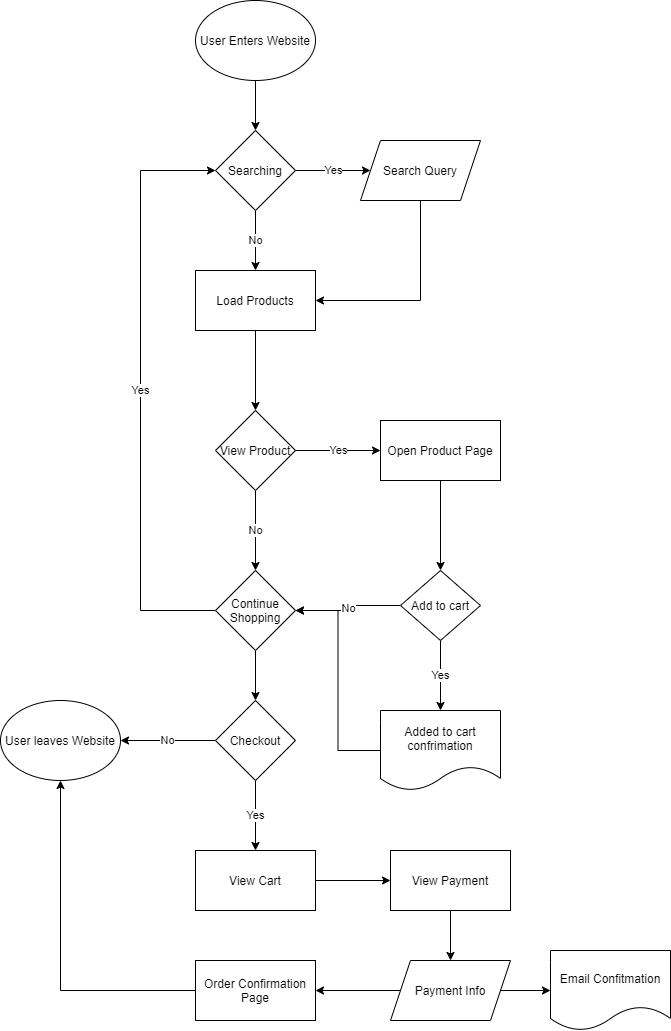

The diagram above was exported from draw.io. Its source (the exported page's mxGraphModel, read from the mxfile embedded in the PNG):
<mxGraphModel dx="1204" dy="584" grid="1" gridSize="10" guides="1" tooltips="1" connect="1" arrows="1" fold="1" page="1" pageScale="1" pageWidth="850" pageHeight="1100" math="0" shadow="0">
  <root>
    <mxCell id="0" />
    <mxCell id="1" parent="0" />
    <mxCell id="7" style="edgeStyle=orthogonalEdgeStyle;rounded=0;orthogonalLoop=1;jettySize=auto;html=1;exitX=0.5;exitY=1;exitDx=0;exitDy=0;entryX=0.5;entryY=0;entryDx=0;entryDy=0;" edge="1" parent="1" source="3" target="6">
      <mxGeometry relative="1" as="geometry" />
    </mxCell>
    <mxCell id="3" value="User Enters Website" style="ellipse;whiteSpace=wrap;html=1;" vertex="1" parent="1">
      <mxGeometry x="365" y="30" width="120" height="80" as="geometry" />
    </mxCell>
    <mxCell id="9" value="Yes" style="edgeStyle=orthogonalEdgeStyle;rounded=0;orthogonalLoop=1;jettySize=auto;html=1;exitX=1;exitY=0.5;exitDx=0;exitDy=0;entryX=0;entryY=0.5;entryDx=0;entryDy=0;" edge="1" parent="1" source="6" target="8">
      <mxGeometry relative="1" as="geometry" />
    </mxCell>
    <mxCell id="19" value="No" style="edgeStyle=orthogonalEdgeStyle;rounded=0;orthogonalLoop=1;jettySize=auto;html=1;exitX=0.5;exitY=1;exitDx=0;exitDy=0;entryX=0.5;entryY=0;entryDx=0;entryDy=0;" edge="1" parent="1" source="6" target="22">
      <mxGeometry relative="1" as="geometry">
        <mxPoint x="420" y="290" as="targetPoint" />
      </mxGeometry>
    </mxCell>
    <mxCell id="6" value="Searching" style="rhombus;whiteSpace=wrap;html=1;" vertex="1" parent="1">
      <mxGeometry x="385" y="160" width="80" height="80" as="geometry" />
    </mxCell>
    <mxCell id="18" style="edgeStyle=orthogonalEdgeStyle;rounded=0;orthogonalLoop=1;jettySize=auto;html=1;exitX=0.5;exitY=1;exitDx=0;exitDy=0;entryX=1;entryY=0.5;entryDx=0;entryDy=0;" edge="1" parent="1" source="8" target="22">
      <mxGeometry relative="1" as="geometry">
        <mxPoint x="485" y="335" as="targetPoint" />
      </mxGeometry>
    </mxCell>
    <mxCell id="8" value="Search Query" style="shape=parallelogram;perimeter=parallelogramPerimeter;whiteSpace=wrap;html=1;fixedSize=1;" vertex="1" parent="1">
      <mxGeometry x="530" y="170" width="120" height="60" as="geometry" />
    </mxCell>
    <mxCell id="27" value="No" style="edgeStyle=orthogonalEdgeStyle;rounded=0;orthogonalLoop=1;jettySize=auto;html=1;exitX=0.5;exitY=1;exitDx=0;exitDy=0;entryX=0.5;entryY=0;entryDx=0;entryDy=0;" edge="1" parent="1" source="20" target="26">
      <mxGeometry relative="1" as="geometry" />
    </mxCell>
    <mxCell id="35" value="Yes" style="edgeStyle=orthogonalEdgeStyle;rounded=0;orthogonalLoop=1;jettySize=auto;html=1;exitX=1;exitY=0.5;exitDx=0;exitDy=0;entryX=0;entryY=0.5;entryDx=0;entryDy=0;" edge="1" parent="1" source="20" target="34">
      <mxGeometry relative="1" as="geometry" />
    </mxCell>
    <mxCell id="20" value="View Product" style="rhombus;whiteSpace=wrap;html=1;" vertex="1" parent="1">
      <mxGeometry x="385" y="440" width="80" height="80" as="geometry" />
    </mxCell>
    <mxCell id="42" style="edgeStyle=orthogonalEdgeStyle;rounded=0;orthogonalLoop=1;jettySize=auto;html=1;exitX=0.5;exitY=1;exitDx=0;exitDy=0;entryX=0.5;entryY=0;entryDx=0;entryDy=0;" edge="1" parent="1" source="22" target="20">
      <mxGeometry relative="1" as="geometry" />
    </mxCell>
    <mxCell id="22" value="Load Products" style="rounded=0;whiteSpace=wrap;html=1;" vertex="1" parent="1">
      <mxGeometry x="365" y="300" width="120" height="60" as="geometry" />
    </mxCell>
    <mxCell id="29" value="Yes" style="edgeStyle=orthogonalEdgeStyle;rounded=0;orthogonalLoop=1;jettySize=auto;html=1;exitX=0;exitY=0.5;exitDx=0;exitDy=0;entryX=0;entryY=0.5;entryDx=0;entryDy=0;" edge="1" parent="1" source="26" target="6">
      <mxGeometry relative="1" as="geometry">
        <Array as="points">
          <mxPoint x="310" y="640" />
          <mxPoint x="310" y="200" />
        </Array>
      </mxGeometry>
    </mxCell>
    <mxCell id="45" style="edgeStyle=orthogonalEdgeStyle;rounded=0;orthogonalLoop=1;jettySize=auto;html=1;exitX=0.5;exitY=1;exitDx=0;exitDy=0;" edge="1" parent="1" source="26" target="44">
      <mxGeometry relative="1" as="geometry" />
    </mxCell>
    <mxCell id="26" value="Continue Shopping" style="rhombus;whiteSpace=wrap;html=1;" vertex="1" parent="1">
      <mxGeometry x="385" y="600" width="80" height="80" as="geometry" />
    </mxCell>
    <mxCell id="37" style="edgeStyle=orthogonalEdgeStyle;rounded=0;orthogonalLoop=1;jettySize=auto;html=1;entryX=0.5;entryY=0;entryDx=0;entryDy=0;" edge="1" parent="1" source="34" target="36">
      <mxGeometry relative="1" as="geometry" />
    </mxCell>
    <mxCell id="34" value="Open Product Page" style="rounded=0;whiteSpace=wrap;html=1;" vertex="1" parent="1">
      <mxGeometry x="550" y="450" width="120" height="60" as="geometry" />
    </mxCell>
    <mxCell id="38" value="No" style="edgeStyle=orthogonalEdgeStyle;rounded=0;orthogonalLoop=1;jettySize=auto;html=1;exitX=0;exitY=0.5;exitDx=0;exitDy=0;entryX=1;entryY=0.5;entryDx=0;entryDy=0;" edge="1" parent="1" source="36" target="26">
      <mxGeometry relative="1" as="geometry" />
    </mxCell>
    <mxCell id="40" value="Yes" style="edgeStyle=orthogonalEdgeStyle;rounded=0;orthogonalLoop=1;jettySize=auto;html=1;" edge="1" parent="1" source="36" target="39">
      <mxGeometry relative="1" as="geometry" />
    </mxCell>
    <mxCell id="36" value="Add to cart" style="rhombus;whiteSpace=wrap;html=1;" vertex="1" parent="1">
      <mxGeometry x="570" y="600" width="80" height="70" as="geometry" />
    </mxCell>
    <mxCell id="41" style="edgeStyle=orthogonalEdgeStyle;rounded=0;orthogonalLoop=1;jettySize=auto;html=1;entryX=1;entryY=0.5;entryDx=0;entryDy=0;" edge="1" parent="1" source="39" target="26">
      <mxGeometry relative="1" as="geometry">
        <mxPoint x="530" y="630" as="targetPoint" />
      </mxGeometry>
    </mxCell>
    <mxCell id="39" value="Added to cart confrimation" style="shape=document;whiteSpace=wrap;html=1;boundedLbl=1;" vertex="1" parent="1">
      <mxGeometry x="550" y="740" width="120" height="80" as="geometry" />
    </mxCell>
    <mxCell id="47" value="No" style="edgeStyle=orthogonalEdgeStyle;rounded=0;orthogonalLoop=1;jettySize=auto;html=1;exitX=0;exitY=0.5;exitDx=0;exitDy=0;" edge="1" parent="1" source="44" target="46">
      <mxGeometry relative="1" as="geometry" />
    </mxCell>
    <mxCell id="49" value="Yes" style="edgeStyle=orthogonalEdgeStyle;rounded=0;orthogonalLoop=1;jettySize=auto;html=1;" edge="1" parent="1" source="44" target="48">
      <mxGeometry relative="1" as="geometry" />
    </mxCell>
    <mxCell id="44" value="Checkout" style="rhombus;whiteSpace=wrap;html=1;" vertex="1" parent="1">
      <mxGeometry x="385" y="730" width="80" height="80" as="geometry" />
    </mxCell>
    <mxCell id="46" value="User leaves Website" style="ellipse;whiteSpace=wrap;html=1;" vertex="1" parent="1">
      <mxGeometry x="170" y="730" width="120" height="80" as="geometry" />
    </mxCell>
    <mxCell id="51" style="edgeStyle=orthogonalEdgeStyle;rounded=0;orthogonalLoop=1;jettySize=auto;html=1;entryX=0;entryY=0.5;entryDx=0;entryDy=0;" edge="1" parent="1" source="48" target="50">
      <mxGeometry relative="1" as="geometry" />
    </mxCell>
    <mxCell id="48" value="View Cart" style="rounded=0;whiteSpace=wrap;html=1;" vertex="1" parent="1">
      <mxGeometry x="365" y="880" width="120" height="60" as="geometry" />
    </mxCell>
    <mxCell id="53" style="edgeStyle=orthogonalEdgeStyle;rounded=0;orthogonalLoop=1;jettySize=auto;html=1;" edge="1" parent="1" source="50" target="52">
      <mxGeometry relative="1" as="geometry" />
    </mxCell>
    <mxCell id="50" value="View Payment" style="rounded=0;whiteSpace=wrap;html=1;" vertex="1" parent="1">
      <mxGeometry x="560" y="880" width="120" height="60" as="geometry" />
    </mxCell>
    <mxCell id="55" style="edgeStyle=orthogonalEdgeStyle;rounded=0;orthogonalLoop=1;jettySize=auto;html=1;exitX=0;exitY=0.5;exitDx=0;exitDy=0;entryX=1;entryY=0.5;entryDx=0;entryDy=0;" edge="1" parent="1" source="52" target="54">
      <mxGeometry relative="1" as="geometry" />
    </mxCell>
    <mxCell id="57" style="edgeStyle=orthogonalEdgeStyle;rounded=0;orthogonalLoop=1;jettySize=auto;html=1;exitX=1;exitY=0.5;exitDx=0;exitDy=0;entryX=0;entryY=0.5;entryDx=0;entryDy=0;" edge="1" parent="1" source="52" target="56">
      <mxGeometry relative="1" as="geometry" />
    </mxCell>
    <mxCell id="52" value="Payment Info" style="shape=parallelogram;perimeter=parallelogramPerimeter;whiteSpace=wrap;html=1;fixedSize=1;" vertex="1" parent="1">
      <mxGeometry x="560" y="990" width="120" height="60" as="geometry" />
    </mxCell>
    <mxCell id="58" style="edgeStyle=orthogonalEdgeStyle;rounded=0;orthogonalLoop=1;jettySize=auto;html=1;exitX=0;exitY=0.5;exitDx=0;exitDy=0;entryX=0.5;entryY=1;entryDx=0;entryDy=0;" edge="1" parent="1" source="54" target="46">
      <mxGeometry relative="1" as="geometry" />
    </mxCell>
    <mxCell id="54" value="Order Confirmation Page" style="rounded=0;whiteSpace=wrap;html=1;" vertex="1" parent="1">
      <mxGeometry x="365" y="990" width="120" height="60" as="geometry" />
    </mxCell>
    <mxCell id="56" value="Email Confitmation" style="shape=document;whiteSpace=wrap;html=1;boundedLbl=1;" vertex="1" parent="1">
      <mxGeometry x="720" y="980" width="120" height="80" as="geometry" />
    </mxCell>
  </root>
</mxGraphModel>